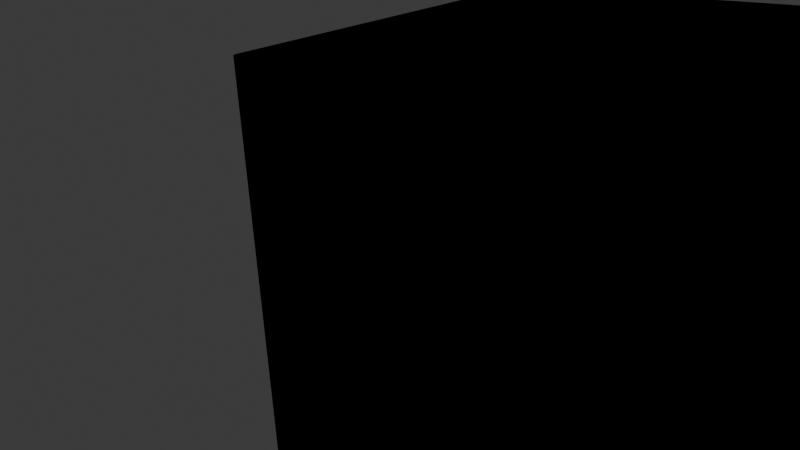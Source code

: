 # Source: World-Builder.blend  (saved by Blender 4.3.32; exported with 4.5.12 LTS)
import bpy
from mathutils import Matrix  # noqa: F401  (used for matrix-valued properties, if any)

bpy.ops.wm.read_factory_settings(use_empty=True)
scene = bpy.context.scene
scene.name = 'Scene'

# ---- collections
col_working_col = bpy.data.collections.new('Working Col'); scene.collection.children.link(col_working_col)

# ---- materials (node trees are filled in below, after node groups)
mat_main = bpy.data.materials.new('Main')
mat_main.alpha_threshold = 0.0
mat_main.roughness = 0.5
mat_main.line_color = (0.0, 0.0, 0.0, 1.0)

# ---- node groups
ng_dummy_node = bpy.data.node_groups.new('Dummy Node', 'ShaderNodeTree')
_s = ng_dummy_node.interface.new_socket(name='Dummy Socket', in_out='INPUT', socket_type='NodeSocketBool')
ng_dummy_node.description = "Hi~I'm a Dummy Node"
_N = ng_dummy_node.nodes; _L = ng_dummy_node.links
n0 = _N.new('NodeGroupInput'); n0.name = 'Group Input'; n0.location = (-200, 0)
ng_abstract_view_culling = bpy.data.node_groups.new('Abstract View Culling', 'GeometryNodeTree')
_s = ng_abstract_view_culling.interface.new_socket(name='Boolean', in_out='OUTPUT', socket_type='NodeSocketBool')
_s = ng_abstract_view_culling.interface.new_socket(name='Resolution X', in_out='INPUT', socket_type='NodeSocketInt')
_s.default_value = 1920
_s = ng_abstract_view_culling.interface.new_socket(name='Resolution Y', in_out='INPUT', socket_type='NodeSocketInt')
_s.default_value = 1080
_s = ng_abstract_view_culling.interface.new_socket(name='Camera Width', in_out='INPUT', socket_type='NodeSocketFloat')
_s.default_value = 36.0
_s.min_value = -1e+04
_s.max_value = 1e+04
_s = ng_abstract_view_culling.interface.new_socket(name='Focal Length', in_out='INPUT', socket_type='NodeSocketFloat')
_s.default_value = 50.0
_s.min_value = -1e+04
_s.max_value = 1e+04
_s = ng_abstract_view_culling.interface.new_socket(name='Offset Degree', in_out='INPUT', socket_type='NodeSocketFloat')
_s.subtype = 'ANGLE'
_s.default_value = 0.06
_s.min_value = 0.0
_N = ng_abstract_view_culling.nodes; _L = ng_abstract_view_culling.links
n0 = _N.new('NodeGroupOutput'); n0.name = 'Group Output'; n0.location = (1332, 186)
n1 = _N.new('NodeGroupInput'); n1.name = 'Group Input'; n1.location = (-1211, -86)
n2 = _N.new('ShaderNodeMath'); n2.name = 'Math.007'; n2.location = (513, -73)
n2.operation = 'ARCTANGENT'
n3 = _N.new('ShaderNodeMath'); n3.name = 'Math.009'; n3.location = (264, -63)
n3.operation = 'DIVIDE'
n4 = _N.new('ShaderNodeMath'); n4.name = 'Math.010'; n4.location = (686, -73)
n4.operation = 'MULTIPLY'
n4.inputs[1].default_value = 1.0
n5 = _N.new('GeometryNodeInputPosition'); n5.name = 'Position.004'; n5.location = (-801, 40)
n5.hide = True
n6 = _N.new('GeometryNodeInputActiveCamera'); n6.name = 'Active Camera.001'; n6.location = (-987, 111)
n7 = _N.new('GeometryNodeObjectInfo'); n7.name = 'Object Info.004'; n7.location = (-800, 82)
n7.hide = True
n7.transform_space = 'RELATIVE'
n8 = _N.new('ShaderNodeVectorMath'); n8.name = 'Vector Math.009'; n8.location = (-636, 62)
n8.hide = True
n8.operation = 'SUBTRACT'
n9 = _N.new('ShaderNodeMath'); n9.name = 'Math.011'; n9.location = (30, -225)
n9.operation = 'MULTIPLY'
n9.inputs[1].default_value = 2.0
n10 = _N.new('ShaderNodeVectorRotate'); n10.name = 'Vector Rotate.004'; n10.location = (-630, 126)
n10.hide = True
n10.rotation_type = 'EULER_XYZ'
n11 = _N.new('ShaderNodeCombineXYZ'); n11.name = 'Combine XYZ.002'; n11.location = (-803, 268)
n11.inputs[0].default_value = 1.0
n12 = _N.new('ShaderNodeMath'); n12.name = 'Math.005'; n12.location = (129, 244)
n12.operation = 'DIVIDE'
n13 = _N.new('ShaderNodeVectorMath'); n13.name = 'Vector Math.012'; n13.location = (-69, 88)
n13.hide = True
n13.operation = 'LENGTH'
n14 = _N.new('GeometryNodeInputPosition'); n14.name = 'Position.005'; n14.location = (-628, 211)
n15 = _N.new('ShaderNodeVectorMath'); n15.name = 'Vector Math.010'; n15.location = (-451, 253)
n15.operation = 'SUBTRACT'
n16 = _N.new('ShaderNodeVectorMath'); n16.name = 'Vector Math.011'; n16.location = (-281, 216)
n16.operation = 'DOT_PRODUCT'
n17 = _N.new('ShaderNodeMath'); n17.name = 'Math.006'; n17.location = (-72, 244)
n17.operation = 'ABSOLUTE'
n18 = _N.new('ShaderNodeVectorMath'); n18.name = 'Vector Math.013'; n18.location = (111, 41)
n18.hide = True
n18.operation = 'LENGTH'
n19 = _N.new('ShaderNodeMath'); n19.name = 'Math.008'; n19.location = (514, 147)
n19.operation = 'ARCSINE'
n20 = _N.new('ShaderNodeMath'); n20.name = 'Math.012'; n20.location = (315, 175)
n20.operation = 'DIVIDE'
n21 = _N.new('FunctionNodeCompare'); n21.name = 'Compare.002'; n21.location = (713, 129)
n21.operation = 'LESS_THAN'
n22 = _N.new('NodeFrame'); n22.name = 'Frame'; n22.location = (-976, -243)
n22.label = 'Calculate FOV'
n22.width = 856
n22.label_size = 39
n23 = _N.new('ShaderNodeVectorRotate'); n23.name = 'Vector Rotate.005'; n23.location = (-630, 326)
n23.hide = True
n23.rotation_type = 'EULER_XYZ'
n24 = _N.new('ShaderNodeCombineXYZ'); n24.name = 'Combine XYZ.003'; n24.location = (-803, 468)
n24.inputs[1].default_value = 1.0
n25 = _N.new('ShaderNodeMath'); n25.name = 'Math.013'; n25.location = (129, 444)
n25.operation = 'DIVIDE'
n26 = _N.new('ShaderNodeVectorMath'); n26.name = 'Vector Math.014'; n26.location = (-69, 288)
n26.hide = True
n26.operation = 'LENGTH'
n27 = _N.new('GeometryNodeInputPosition'); n27.name = 'Position.006'; n27.location = (-628, 411)
n28 = _N.new('ShaderNodeVectorMath'); n28.name = 'Vector Math.015'; n28.location = (-451, 453)
n28.operation = 'SUBTRACT'
n29 = _N.new('ShaderNodeVectorMath'); n29.name = 'Vector Math.016'; n29.location = (-281, 416)
n29.operation = 'DOT_PRODUCT'
n30 = _N.new('ShaderNodeMath'); n30.name = 'Math.014'; n30.location = (-72, 444)
n30.operation = 'ABSOLUTE'
n31 = _N.new('ShaderNodeMath'); n31.name = 'Math.015'; n31.location = (514, 347)
n31.operation = 'ARCSINE'
n32 = _N.new('ShaderNodeMath'); n32.name = 'Math.016'; n32.location = (315, 375)
n32.operation = 'DIVIDE'
n33 = _N.new('FunctionNodeCompare'); n33.name = 'Compare.003'; n33.location = (713, 335)
n33.operation = 'LESS_THAN'
n34 = _N.new('FunctionNodeCompare'); n34.name = 'Compare.001'; n34.location = (-164, -64)
n34.hide = True
n34.data_type = 'INT'
n35 = _N.new('GeometryNodeSwitch'); n35.name = 'Switch.001'; n35.location = (508, -124)
n35.hide = True
n35.input_type = 'FLOAT'
n36 = _N.new('FunctionNodeBooleanMath'); n36.name = 'Boolean Math'; n36.location = (3, -99)
n36.hide = True
n36.operation = 'NOT'
n37 = _N.new('ShaderNodeMath'); n37.name = 'Math.003'; n37.location = (-159, -114)
n37.hide = True
n37.operation = 'DIVIDE'
n38 = _N.new('ShaderNodeMath'); n38.name = 'Math.004'; n38.location = (-159, -165)
n38.hide = True
n38.operation = 'DIVIDE'
n39 = _N.new('ShaderNodeMath'); n39.name = 'Math.017'; n39.location = (5, -142)
n39.hide = True
n39.operation = 'MINIMUM'
n40 = _N.new('ShaderNodeMath'); n40.name = 'Math.018'; n40.location = (9, -184)
n40.hide = True
n40.operation = 'MULTIPLY'
n41 = _N.new('GeometryNodeSwitch'); n41.name = 'Switch.002'; n41.location = (514, -72)
n41.hide = True
n41.input_type = 'FLOAT'
n42 = _N.new('FunctionNodeBooleanMath'); n42.name = 'Boolean Math.001'; n42.location = (933, 240)
n43 = _N.new('NodeReroute'); n43.name = 'Reroute.005'; n43.location = (-32, -357)
n43.width = 16
n43.socket_idname = 'NodeSocketFloat'
n44 = _N.new('ShaderNodeMath'); n44.name = 'Math.019'; n44.location = (261, -336)
n45 = _N.new('ShaderNodeMath'); n45.name = 'Math.020'; n45.location = (255, -154)
n46 = _N.new('ShaderNodeVectorRotate'); n46.name = 'Vector Rotate.006'; n46.location = (-635, 2)
n46.hide = True
n46.rotation_type = 'EULER_XYZ'
n47 = _N.new('ShaderNodeCombineXYZ'); n47.name = 'Combine XYZ.004'; n47.location = (-803, -1)
n47.hide = True
n47.inputs[2].default_value = 1.0
n48 = _N.new('ShaderNodeVectorMath'); n48.name = 'Vector Math.018'; n48.location = (-351, -4)
n48.hide = True
n48.operation = 'DOT_PRODUCT'
n49 = _N.new('FunctionNodeCompare'); n49.name = 'Compare.004'; n49.location = (-187, -9)
n49.hide = True
n50 = _N.new('FunctionNodeBooleanMath'); n50.name = 'Boolean Math.003'; n50.location = (1165, 182)
n51 = _N.new('NodeReroute'); n51.name = 'Reroute.004'; n51.location = (904, -39)
n51.width = 16
n51.socket_idname = 'NodeSocketBool'
n52 = _N.new('NodeReroute'); n52.name = 'Reroute'; n52.location = (116, -452)
n52.width = 16
n52.socket_idname = 'NodeSocketFloatAngle'
n2.parent = n22
n3.parent = n22
n4.parent = n22
n9.parent = n22
_L.new(n5.outputs[0], n8.inputs[1])
_L.new(n2.outputs[0], n4.inputs[0])
_L.new(n29.outputs[1], n30.inputs[0])
_L.new(n18.outputs[1], n20.inputs[1])
_L.new(n9.outputs[0], n3.inputs[1])
_L.new(n14.outputs[0], n15.inputs[0])
_L.new(n25.outputs[0], n32.inputs[0])
_L.new(n45.outputs[0], n41.inputs[2])
_L.new(n7.outputs[2], n10.inputs[4])
_L.new(n16.outputs[1], n17.inputs[0])
_L.new(n3.outputs[0], n2.inputs[0])
_L.new(n52.outputs[0], n45.inputs[1])
_L.new(n17.outputs[0], n12.inputs[0])
_L.new(n52.outputs[0], n44.inputs[1])
_L.new(n13.outputs[1], n12.inputs[1])
_L.new(n8.outputs[0], n18.inputs[0])
_L.new(n42.outputs[0], n50.inputs[0])
_L.new(n48.outputs[1], n49.inputs[0])
_L.new(n11.outputs[0], n10.inputs[0])
_L.new(n10.outputs[0], n16.inputs[1])
_L.new(n35.outputs[0], n21.inputs[1])
_L.new(n41.outputs[0], n33.inputs[1])
_L.new(n46.outputs[0], n48.inputs[1])
_L.new(n24.outputs[0], n23.inputs[0])
_L.new(n49.outputs[0], n51.inputs[0])
_L.new(n31.outputs[0], n33.inputs[0])
_L.new(n40.outputs[0], n45.inputs[0])
_L.new(n39.outputs[0], n40.inputs[0])
_L.new(n32.outputs[0], n31.inputs[0])
_L.new(n7.outputs[1], n28.inputs[1])
_L.new(n51.outputs[0], n50.inputs[1])
_L.new(n15.outputs[0], n16.inputs[0])
_L.new(n36.outputs[0], n35.inputs[0])
_L.new(n7.outputs[2], n46.inputs[4])
_L.new(n7.outputs[1], n8.inputs[0])
_L.new(n47.outputs[0], n46.inputs[0])
_L.new(n6.outputs[0], n7.inputs[0])
_L.new(n10.outputs[0], n13.inputs[0])
_L.new(n7.outputs[1], n15.inputs[1])
_L.new(n18.outputs[1], n32.inputs[1])
_L.new(n12.outputs[0], n20.inputs[0])
_L.new(n27.outputs[0], n28.inputs[0])
_L.new(n37.outputs[0], n39.inputs[0])
_L.new(n28.outputs[0], n29.inputs[0])
_L.new(n23.outputs[0], n29.inputs[1])
_L.new(n45.outputs[0], n35.inputs[2])
_L.new(n8.outputs[0], n48.inputs[0])
_L.new(n43.outputs[0], n44.inputs[0])
_L.new(n38.outputs[0], n39.inputs[1])
_L.new(n44.outputs[0], n35.inputs[1])
_L.new(n7.outputs[2], n23.inputs[4])
_L.new(n19.outputs[0], n21.inputs[0])
_L.new(n30.outputs[0], n25.inputs[0])
_L.new(n34.outputs[0], n36.inputs[0])
_L.new(n23.outputs[0], n26.inputs[0])
_L.new(n34.outputs[0], n41.inputs[0])
_L.new(n26.outputs[1], n25.inputs[1])
_L.new(n4.outputs[0], n43.inputs[0])
_L.new(n21.outputs[0], n42.inputs[1])
_L.new(n33.outputs[0], n42.inputs[0])
_L.new(n44.outputs[0], n41.inputs[1])
_L.new(n20.outputs[0], n19.inputs[0])
_L.new(n43.outputs[0], n40.inputs[1])
_L.new(n50.outputs[0], n0.inputs[0])
_L.new(n1.outputs[2], n3.inputs[0])
_L.new(n1.outputs[3], n9.inputs[0])
_L.new(n1.outputs[0], n34.inputs[2])
_L.new(n1.outputs[1], n34.inputs[3])
_L.new(n1.outputs[4], n52.inputs[0])
_L.new(n1.outputs[0], n37.inputs[0])
_L.new(n1.outputs[1], n37.inputs[1])
_L.new(n1.outputs[0], n38.inputs[1])
_L.new(n1.outputs[1], n38.inputs[0])
n0.is_active_output = True
ng_view_culling_on_point = bpy.data.node_groups.new('View Culling On Point', 'GeometryNodeTree')
_s = ng_view_culling_on_point.interface.new_socket(name='Geometry', in_out='OUTPUT', socket_type='NodeSocketGeometry')
_s = ng_view_culling_on_point.interface.new_socket(name='Geometry', in_out='INPUT', socket_type='NodeSocketGeometry')
_s = ng_view_culling_on_point.interface.new_socket(name='Resolution X', in_out='INPUT', socket_type='NodeSocketInt')
_s.default_value = 1920
_s = ng_view_culling_on_point.interface.new_socket(name='Resolution Y', in_out='INPUT', socket_type='NodeSocketInt')
_s.default_value = 1080
_s = ng_view_culling_on_point.interface.new_socket(name='Camera Width', in_out='INPUT', socket_type='NodeSocketFloat')
_s.default_value = 36.0
_s.min_value = -1e+04
_s.max_value = 1e+04
_s = ng_view_culling_on_point.interface.new_socket(name='Focal Length', in_out='INPUT', socket_type='NodeSocketFloat')
_s.default_value = 50.0
_s.min_value = -1e+04
_s.max_value = 1e+04
_s = ng_view_culling_on_point.interface.new_socket(name='Offset Degree', in_out='INPUT', socket_type='NodeSocketFloat')
_s.subtype = 'ANGLE'
_s.default_value = 0.06
_s.min_value = 0.0
ng_view_culling_on_point.is_tool = True
_N = ng_view_culling_on_point.nodes; _L = ng_view_culling_on_point.links
n0 = _N.new('NodeGroupOutput'); n0.name = 'Group Output'; n0.location = (613, 72)
n1 = _N.new('NodeGroupInput'); n1.name = 'Group Input'; n1.location = (-632, 66)
n2 = _N.new('GeometryNodeSeparateGeometry'); n2.name = 'Separate Geometry'; n2.location = (1, 13)
n3 = _N.new('GeometryNodeGroup'); n3.name = 'Group'; n3.location = (-301, -109)
n3.width = 260
n3.node_tree = ng_abstract_view_culling
_L.new(n3.outputs[0], n2.inputs[1])
_L.new(n1.outputs[0], n2.inputs[0])
_L.new(n1.outputs[5], n3.inputs[4])
_L.new(n1.outputs[1], n3.inputs[0])
_L.new(n1.outputs[3], n3.inputs[2])
_L.new(n1.outputs[2], n3.inputs[1])
_L.new(n1.outputs[4], n3.inputs[3])
_L.new(n2.outputs[0], n0.inputs[0])
n0.is_active_output = True
ng_view_culling_on_instance = bpy.data.node_groups.new('View Culling On Instance', 'GeometryNodeTree')
_s = ng_view_culling_on_instance.interface.new_socket(name='Geometry', in_out='OUTPUT', socket_type='NodeSocketGeometry')
_s = ng_view_culling_on_instance.interface.new_socket(name='Geometry', in_out='INPUT', socket_type='NodeSocketGeometry')
_s = ng_view_culling_on_instance.interface.new_socket(name='Resolution X', in_out='INPUT', socket_type='NodeSocketInt')
_s.default_value = 1920
_s = ng_view_culling_on_instance.interface.new_socket(name='Resolution Y', in_out='INPUT', socket_type='NodeSocketInt')
_s.default_value = 1080
_s = ng_view_culling_on_instance.interface.new_socket(name='Camera Width', in_out='INPUT', socket_type='NodeSocketFloat')
_s.default_value = 36.0
_s.min_value = -1e+04
_s.max_value = 1e+04
_s = ng_view_culling_on_instance.interface.new_socket(name='Focal Length', in_out='INPUT', socket_type='NodeSocketFloat')
_s.default_value = 50.0
_s.min_value = -1e+04
_s.max_value = 1e+04
_s = ng_view_culling_on_instance.interface.new_socket(name='Offset Degree', in_out='INPUT', socket_type='NodeSocketFloat')
_s.subtype = 'ANGLE'
_s.default_value = 0.06
_s.min_value = 0.0
ng_view_culling_on_instance.is_tool = True
_N = ng_view_culling_on_instance.nodes; _L = ng_view_culling_on_instance.links
n0 = _N.new('NodeGroupOutput'); n0.name = 'Group Output'; n0.location = (613, 72)
n1 = _N.new('NodeGroupInput'); n1.name = 'Group Input'; n1.location = (-441, 66)
n2 = _N.new('GeometryNodeSeparateGeometry'); n2.name = 'Separate Geometry'; n2.location = (1, 13)
n2.domain = 'INSTANCE'
n3 = _N.new('GeometryNodeGroup'); n3.name = 'Group'; n3.location = (-181, -109)
n3.node_tree = ng_abstract_view_culling
_L.new(n3.outputs[0], n2.inputs[1])
_L.new(n1.outputs[0], n2.inputs[0])
_L.new(n1.outputs[5], n3.inputs[4])
_L.new(n1.outputs[1], n3.inputs[0])
_L.new(n1.outputs[3], n3.inputs[2])
_L.new(n1.outputs[2], n3.inputs[1])
_L.new(n1.outputs[4], n3.inputs[3])
_L.new(n2.outputs[0], n0.inputs[0])
n0.is_active_output = True
ng_view_culling_by_active_camera = bpy.data.node_groups.new('View Culling By Active Camera', 'GeometryNodeTree')
_s = ng_view_culling_by_active_camera.interface.new_socket(name='Geometry', in_out='OUTPUT', socket_type='NodeSocketGeometry')
_s = ng_view_culling_by_active_camera.interface.new_socket(name='Geometry', in_out='INPUT', socket_type='NodeSocketGeometry')
_s = ng_view_culling_by_active_camera.interface.new_socket(name='Point / Instance', in_out='INPUT', socket_type='NodeSocketBool')
_s.description = 'Switch between view culling on point or instance. Intance mode affects instance on object not self object and Point affects self object. Default is Point'
_s = ng_view_culling_by_active_camera.interface.new_socket(name='Resolution X', in_out='INPUT', socket_type='NodeSocketInt')
_s.default_value = 1920
_s.description = 'Resolution of Camera X width'
_s = ng_view_culling_by_active_camera.interface.new_socket(name='Resolution Y', in_out='INPUT', socket_type='NodeSocketInt')
_s.default_value = 1080
_s.description = 'Resolution of Active Camera Y height'
_s = ng_view_culling_by_active_camera.interface.new_socket(name='Camera Width', in_out='INPUT', socket_type='NodeSocketFloat')
_s.default_value = 36.0
_s.min_value = -1e+04
_s.max_value = 1e+04
_s.description = 'As its name'
_s = ng_view_culling_by_active_camera.interface.new_socket(name='Focal Length', in_out='INPUT', socket_type='NodeSocketFloat')
_s.default_value = 50.0
_s.min_value = -1e+04
_s.max_value = 1e+04
_s.description = 'Camera Focus Length'
_s = ng_view_culling_by_active_camera.interface.new_socket(name='Offset Degree', in_out='INPUT', socket_type='NodeSocketFloat')
_s.subtype = 'ANGLE'
_s.default_value = 0.06
_s.min_value = 0.0
ng_view_culling_by_active_camera.is_modifier = True
_N = ng_view_culling_by_active_camera.nodes; _L = ng_view_culling_by_active_camera.links
n0 = _N.new('NodeGroupInput'); n0.name = 'Group Input'; n0.location = (-647, -245)
n1 = _N.new('NodeGroupOutput'); n1.name = 'Group Output'; n1.location = (699, -16)
n2 = _N.new('GeometryNodeGroup'); n2.name = 'Group.001'; n2.location = (-203, -42)
n2.width = 282
n2.node_tree = ng_view_culling_on_point
n3 = _N.new('GeometryNodeJoinGeometry'); n3.name = 'Join Geometry'; n3.location = (164, 24)
n4 = _N.new('GeometryNodeDeleteGeometry'); n4.name = 'Delete Geometry'; n4.location = (-158, -7)
n4.label = 'Delete Geometry On Point'
n4.width = 234
n4.hide = True
n5 = _N.new('GeometryNodeGroup'); n5.name = 'Group'; n5.location = (-205, -324)
n5.width = 285
n5.node_tree = ng_view_culling_on_instance
n6 = _N.new('NodeReroute'); n6.name = 'Reroute'; n6.location = (-380, -281)
n6.width = 16
n6.socket_idname = 'NodeSocketGeometry'
n7 = _N.new('NodeReroute'); n7.name = 'Reroute.001'; n7.location = (-380, -303)
n7.width = 16
n7.socket_idname = 'NodeSocketInt'
n8 = _N.new('NodeReroute'); n8.name = 'Reroute.002'; n8.location = (-380, -326)
n8.width = 16
n8.socket_idname = 'NodeSocketInt'
n9 = _N.new('NodeReroute'); n9.name = 'Reroute.003'; n9.location = (-380, -347)
n9.width = 16
n9.socket_idname = 'NodeSocketFloat'
n10 = _N.new('NodeReroute'); n10.name = 'Reroute.004'; n10.location = (-380, -368)
n10.width = 16
n10.socket_idname = 'NodeSocketFloat'
n11 = _N.new('NodeReroute'); n11.name = 'Reroute.005'; n11.location = (-380, -390)
n11.width = 16
n11.socket_idname = 'NodeSocketFloatAngle'
n12 = _N.new('GeometryNodeSwitch'); n12.name = 'Switch'; n12.location = (519, 27)
n13 = _N.new('NodeGroupInput'); n13.name = 'Group Input.001'; n13.location = (163, 99)
n14 = _N.new('GeometryNodeJoinGeometry'); n14.name = 'Join Geometry.001'; n14.location = (164, -206)
n15 = _N.new('GeometryNodeDeleteGeometry'); n15.name = 'Delete Geometry.001'; n15.location = (-158, -277)
n15.label = 'Delete Geometry On Instance'
n15.width = 234
n15.hide = True
n15.domain = 'INSTANCE'
_L.new(n6.outputs[0], n2.inputs[0])
_L.new(n12.outputs[0], n1.inputs[0])
_L.new(n2.outputs[0], n3.inputs[0])
_L.new(n4.outputs[0], n3.inputs[0])
_L.new(n7.outputs[0], n5.inputs[1])
_L.new(n8.outputs[0], n5.inputs[2])
_L.new(n9.outputs[0], n5.inputs[3])
_L.new(n10.outputs[0], n5.inputs[4])
_L.new(n11.outputs[0], n5.inputs[5])
_L.new(n0.outputs[0], n6.inputs[0])
_L.new(n6.outputs[0], n5.inputs[0])
_L.new(n0.outputs[2], n7.inputs[0])
_L.new(n7.outputs[0], n2.inputs[1])
_L.new(n0.outputs[3], n8.inputs[0])
_L.new(n8.outputs[0], n2.inputs[2])
_L.new(n0.outputs[4], n9.inputs[0])
_L.new(n0.outputs[5], n10.inputs[0])
_L.new(n0.outputs[6], n11.inputs[0])
_L.new(n11.outputs[0], n2.inputs[5])
_L.new(n10.outputs[0], n2.inputs[4])
_L.new(n9.outputs[0], n2.inputs[3])
_L.new(n5.outputs[0], n14.inputs[0])
_L.new(n15.outputs[0], n14.inputs[0])
_L.new(n13.outputs[1], n12.inputs[0])
_L.new(n14.outputs[0], n12.inputs[2])
_L.new(n3.outputs[0], n12.inputs[1])
n1.is_active_output = True

# ---- material node trees
mat_main.use_nodes = True; mat_main.node_tree.nodes.clear()
_N = mat_main.node_tree.nodes; _L = mat_main.node_tree.links
n0 = _N.new('ShaderNodeOutputMaterial'); n0.name = 'Material Output'; n0.location = (300, 300)
n1 = _N.new('ShaderNodeGroup'); n1.name = 'Group.001'; n1.location = (-108, 283)
n1.width = 180
n1.node_tree = ng_dummy_node
n1.inputs[0].default_value = False
n0.is_active_output = True

# ---- world
world_world = bpy.data.worlds.new('World'); scene.world = world_world
world_world.use_nodes = True; world_world.node_tree.nodes.clear()
_N = world_world.node_tree.nodes; _L = world_world.node_tree.links
n0 = _N.new('ShaderNodeOutputWorld'); n0.name = 'World Output'; n0.location = (300, 300)
n1 = _N.new('ShaderNodeBackground'); n1.name = 'Background'; n1.location = (10, 300)
n1.inputs[0].default_value = (0.05088, 0.05088, 0.05088, 1.0)
_L.new(n1.outputs[0], n0.inputs[0])
n0.is_active_output = True
world_world.color = (0.05088, 0.05088, 0.05088)
world_world.sun_shadow_jitter_overblur = 0.0

# ---- cameras
cam_camera = bpy.data.cameras.new('Camera')

# ---- meshes
me_main = bpy.data.meshes.new('Main')
me_main.from_pydata([(1.0, 1.0, 1.0), (1.0, 1.0, -1.0), (1.0, -1.0, 1.0), (1.0, -1.0, -1.0), (-1.0, 1.0, 1.0), (-1.0, 1.0, -1.0), (-1.0, -1.0, 1.0), (-1.0, -1.0, -1.0)], [], [(0, 4, 6, 2), (3, 2, 6, 7), (7, 6, 4, 5), (5, 1, 3, 7), (1, 0, 2, 3), (5, 4, 0, 1)])
_uv = me_main.uv_layers.new(name='UVMap')
_uv.uv.foreach_set('vector', [0.625, 0.5, 0.875, 0.5, 0.875, 0.75, 0.625, 0.75, 0.375, 0.75, 0.625, 0.75, 0.625, 1.0, 0.375, 1.0, 0.375, 0.0, 0.625, 0.0, 0.625, 0.25, 0.375, 0.25, 0.125, 0.5, 0.375, 0.5, 0.375, 0.75, 0.125, 0.75, 0.375, 0.5, 0.625, 0.5, 0.625, 0.75, 0.375, 0.75, 0.375, 0.25, 0.625, 0.25, 0.625, 0.5, 0.375, 0.5])
me_main.materials.append(mat_main)
me_main.use_mirror_vertex_groups = False
me_main.update()
me_main_001 = bpy.data.meshes.new('Main.001')
me_main_001.from_pydata([(1.0, 1.0, 1.0), (1.0, 1.0, -1.0), (1.0, -1.0, 1.0), (1.0, -1.0, -1.0), (-1.0, 1.0, 1.0), (-1.0, 1.0, -1.0), (-1.0, -1.0, 1.0), (-1.0, -1.0, -1.0)], [], [(0, 4, 6, 2), (3, 2, 6, 7), (7, 6, 4, 5), (5, 1, 3, 7), (1, 0, 2, 3), (5, 4, 0, 1)])
_uv = me_main_001.uv_layers.new(name='UVMap')
_uv.uv.foreach_set('vector', [0.625, 0.5, 0.875, 0.5, 0.875, 0.75, 0.625, 0.75, 0.375, 0.75, 0.625, 0.75, 0.625, 1.0, 0.375, 1.0, 0.375, 0.0, 0.625, 0.0, 0.625, 0.25, 0.375, 0.25, 0.125, 0.5, 0.375, 0.5, 0.375, 0.75, 0.125, 0.75, 0.375, 0.5, 0.625, 0.5, 0.625, 0.75, 0.375, 0.75, 0.375, 0.25, 0.625, 0.25, 0.625, 0.5, 0.375, 0.5])
me_main_001.materials.append(mat_main)
me_main_001.use_mirror_vertex_groups = False
me_main_001.update()

# ---- objects
ob_camera = bpy.data.objects.new('Camera', cam_camera)
ob_main = bpy.data.objects.new('Main', me_main)
ob_main_001 = bpy.data.objects.new('Main.001', me_main_001)

# ---- transforms, parenting, visibility, modifiers, constraints
ob_camera.location = (3.939, 2.807, 1.915)
ob_camera.rotation_euler = (1.219, 0.06064, -3.961)
ob_main.location = (0.0, 0.0, 0.0)
ob_main.lock_rotations_4d = False
ob_main.empty_display_type = 'ARROWS'
ob_main.lineart.crease_threshold = 0.0
_m = ob_main.modifiers.new('View Culling By Active Camera', 'NODES')
_m.node_group = ng_view_culling_by_active_camera
_gi = [s.identifier for s in ng_view_culling_by_active_camera.interface.items_tree if s.item_type == 'SOCKET' and s.in_out == 'INPUT']
_m[_gi[1]] = True  # Point / Instance
ob_main_001.location = (2.432, 0.0, 0.0)
ob_main_001.lock_rotations_4d = False
ob_main_001.empty_display_type = 'ARROWS'
ob_main_001.lineart.crease_threshold = 0.0
_m = ob_main_001.modifiers.new('View Culling By Active Camera', 'NODES')
_m.node_group = ng_view_culling_by_active_camera

# ---- collection membership
scene.collection.objects.link(ob_camera)
col_working_col.objects.link(ob_main)
col_working_col.objects.link(ob_main_001)

# ---- scene / render settings (as saved in the file)
scene.camera = ob_camera
scene.frame_start = 1; scene.frame_end = 250; scene.frame_set(1)
scene.render.engine = 'BLENDER_EEVEE_NEXT'
bpy.context.view_layer.update()

# ---- added for rendering (the .blend has no usable light): sun
light_auto_sun = bpy.data.lights.new('AutoSun', 'SUN')
light_auto_sun.energy = 3.0
light_auto_sun.angle = 0.0523599
ob_auto_sun = bpy.data.objects.new('AutoSun', light_auto_sun)
scene.collection.objects.link(ob_auto_sun)
ob_auto_sun.rotation_euler = (0.872665, 0.174533, 0.523599)
bpy.context.view_layer.update()
